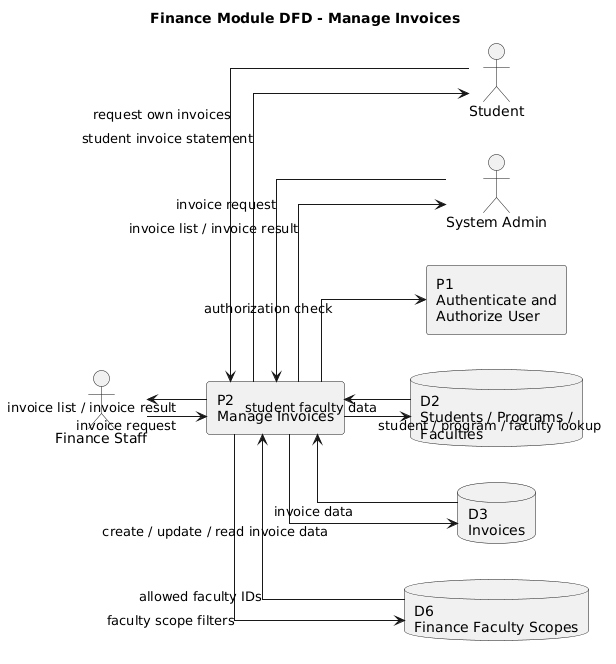

The diagram above was rendered by PlantUML. Its source (embedded in the PNG):
@startuml
title Finance Module DFD - Manage Invoices

left to right direction
skinparam linetype ortho
skinparam shadowing false

actor "Finance Staff" as FinanceStaff
actor "Student" as Student
actor "System Admin" as SystemAdmin

rectangle "P1\nAuthenticate and\nAuthorize User" as P1
rectangle "P2\nManage Invoices" as P2

database "D2\nStudents / Programs /\nFaculties" as D2
database "D3\nInvoices" as D3
database "D6\nFinance Faculty Scopes" as D6

FinanceStaff --> P2 : invoice request
SystemAdmin --> P2 : invoice request
Student --> P2 : request own invoices

P2 --> P1 : authorization check

P2 --> D6 : faculty scope filters
D6 --> P2 : allowed faculty IDs

P2 --> D2 : student / program / faculty lookup
D2 --> P2 : student faculty data

P2 --> D3 : create / update / read invoice data
D3 --> P2 : invoice data

P2 --> FinanceStaff : invoice list / invoice result
P2 --> SystemAdmin : invoice list / invoice result
P2 --> Student : student invoice statement
@enduml